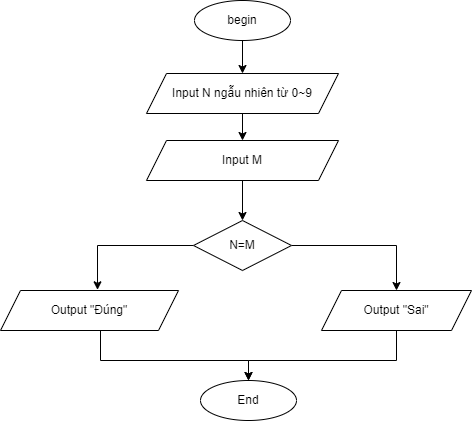

The diagram above was exported from draw.io. Its source (the exported page's mxGraphModel, read from the mxfile embedded in the PNG):
<mxGraphModel dx="868" dy="393" grid="1" gridSize="10" guides="1" tooltips="1" connect="1" arrows="1" fold="1" page="1" pageScale="1" pageWidth="827" pageHeight="1169" math="0" shadow="0">
  <root>
    <mxCell id="0" />
    <mxCell id="1" parent="0" />
    <mxCell id="A6p7PTi5Nrs1UYJf6Piw-3" style="edgeStyle=orthogonalEdgeStyle;rounded=0;orthogonalLoop=1;jettySize=auto;html=1;entryX=0.5;entryY=0;entryDx=0;entryDy=0;" edge="1" parent="1" source="A6p7PTi5Nrs1UYJf6Piw-1" target="A6p7PTi5Nrs1UYJf6Piw-2">
      <mxGeometry relative="1" as="geometry" />
    </mxCell>
    <mxCell id="A6p7PTi5Nrs1UYJf6Piw-1" value="begin" style="ellipse;whiteSpace=wrap;html=1;" vertex="1" parent="1">
      <mxGeometry x="294" y="30" width="96" height="40" as="geometry" />
    </mxCell>
    <mxCell id="A6p7PTi5Nrs1UYJf6Piw-5" value="" style="edgeStyle=orthogonalEdgeStyle;rounded=0;orthogonalLoop=1;jettySize=auto;html=1;entryX=0.5;entryY=0;entryDx=0;entryDy=0;" edge="1" parent="1" source="A6p7PTi5Nrs1UYJf6Piw-2" target="A6p7PTi5Nrs1UYJf6Piw-11">
      <mxGeometry relative="1" as="geometry">
        <mxPoint x="342" y="200" as="targetPoint" />
      </mxGeometry>
    </mxCell>
    <mxCell id="A6p7PTi5Nrs1UYJf6Piw-2" value="Input N ngẫu nhiên từ 0~9" style="shape=parallelogram;perimeter=parallelogramPerimeter;whiteSpace=wrap;html=1;fixedSize=1;" vertex="1" parent="1">
      <mxGeometry x="246" y="103" width="192" height="40" as="geometry" />
    </mxCell>
    <mxCell id="A6p7PTi5Nrs1UYJf6Piw-9" style="edgeStyle=orthogonalEdgeStyle;rounded=0;orthogonalLoop=1;jettySize=auto;html=1;entryX=0.5;entryY=0;entryDx=0;entryDy=0;" edge="1" parent="1" source="A6p7PTi5Nrs1UYJf6Piw-6" target="A6p7PTi5Nrs1UYJf6Piw-8">
      <mxGeometry relative="1" as="geometry">
        <mxPoint x="200" y="370" as="sourcePoint" />
        <Array as="points">
          <mxPoint x="200" y="390" />
          <mxPoint x="348" y="390" />
        </Array>
      </mxGeometry>
    </mxCell>
    <mxCell id="A6p7PTi5Nrs1UYJf6Piw-6" value="Output &quot;Đúng&quot;" style="shape=parallelogram;perimeter=parallelogramPerimeter;whiteSpace=wrap;html=1;fixedSize=1;" vertex="1" parent="1">
      <mxGeometry x="100" y="320" width="178" height="40" as="geometry" />
    </mxCell>
    <mxCell id="A6p7PTi5Nrs1UYJf6Piw-8" value="End" style="ellipse;whiteSpace=wrap;html=1;" vertex="1" parent="1">
      <mxGeometry x="300" y="410" width="96" height="40" as="geometry" />
    </mxCell>
    <mxCell id="A6p7PTi5Nrs1UYJf6Piw-10" style="edgeStyle=orthogonalEdgeStyle;rounded=0;orthogonalLoop=1;jettySize=auto;html=1;exitX=0.5;exitY=1;exitDx=0;exitDy=0;" edge="1" parent="1" source="A6p7PTi5Nrs1UYJf6Piw-2" target="A6p7PTi5Nrs1UYJf6Piw-2">
      <mxGeometry relative="1" as="geometry" />
    </mxCell>
    <mxCell id="A6p7PTi5Nrs1UYJf6Piw-13" value="" style="edgeStyle=orthogonalEdgeStyle;rounded=0;orthogonalLoop=1;jettySize=auto;html=1;" edge="1" parent="1" source="A6p7PTi5Nrs1UYJf6Piw-11" target="A6p7PTi5Nrs1UYJf6Piw-12">
      <mxGeometry relative="1" as="geometry" />
    </mxCell>
    <mxCell id="A6p7PTi5Nrs1UYJf6Piw-11" value="Input M" style="shape=parallelogram;perimeter=parallelogramPerimeter;whiteSpace=wrap;html=1;fixedSize=1;" vertex="1" parent="1">
      <mxGeometry x="246" y="170" width="192" height="40" as="geometry" />
    </mxCell>
    <mxCell id="A6p7PTi5Nrs1UYJf6Piw-14" style="edgeStyle=orthogonalEdgeStyle;rounded=0;orthogonalLoop=1;jettySize=auto;html=1;entryX=0.545;entryY=-0.017;entryDx=0;entryDy=0;entryPerimeter=0;" edge="1" parent="1" source="A6p7PTi5Nrs1UYJf6Piw-12" target="A6p7PTi5Nrs1UYJf6Piw-6">
      <mxGeometry relative="1" as="geometry" />
    </mxCell>
    <mxCell id="A6p7PTi5Nrs1UYJf6Piw-16" style="edgeStyle=orthogonalEdgeStyle;rounded=0;orthogonalLoop=1;jettySize=auto;html=1;" edge="1" parent="1" source="A6p7PTi5Nrs1UYJf6Piw-12" target="A6p7PTi5Nrs1UYJf6Piw-15">
      <mxGeometry relative="1" as="geometry" />
    </mxCell>
    <mxCell id="A6p7PTi5Nrs1UYJf6Piw-12" value="N=M" style="rhombus;whiteSpace=wrap;html=1;" vertex="1" parent="1">
      <mxGeometry x="293" y="250" width="98" height="50" as="geometry" />
    </mxCell>
    <mxCell id="A6p7PTi5Nrs1UYJf6Piw-18" style="edgeStyle=orthogonalEdgeStyle;rounded=0;orthogonalLoop=1;jettySize=auto;html=1;entryX=0.5;entryY=0;entryDx=0;entryDy=0;" edge="1" parent="1" source="A6p7PTi5Nrs1UYJf6Piw-15" target="A6p7PTi5Nrs1UYJf6Piw-8">
      <mxGeometry relative="1" as="geometry">
        <Array as="points">
          <mxPoint x="496" y="390" />
          <mxPoint x="348" y="390" />
        </Array>
      </mxGeometry>
    </mxCell>
    <mxCell id="A6p7PTi5Nrs1UYJf6Piw-15" value="Output &quot;Sai&quot;" style="shape=parallelogram;perimeter=parallelogramPerimeter;whiteSpace=wrap;html=1;fixedSize=1;" vertex="1" parent="1">
      <mxGeometry x="421" y="320" width="150" height="40" as="geometry" />
    </mxCell>
  </root>
</mxGraphModel>